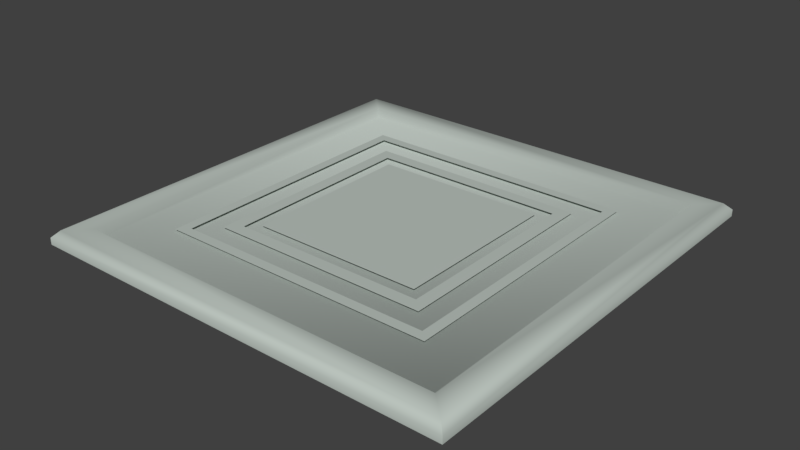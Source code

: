 # Source: square_light.blend  (saved by Blender 4.2.66; exported with 4.5.12 LTS)
import bpy
from mathutils import Matrix  # noqa: F401  (used for matrix-valued properties, if any)

bpy.ops.wm.read_factory_settings(use_empty=True)
scene = bpy.context.scene
scene.name = 'hmw_square_light_cool'

# ---- collections
col_square_light_cool_ref = bpy.data.collections.new('square_light_cool_ref'); scene.collection.children.link(col_square_light_cool_ref)
col_square_light_neutral_ref = bpy.data.collections.new('square_light_neutral_ref'); scene.collection.children.link(col_square_light_neutral_ref)
col_square_light_warm_ref = bpy.data.collections.new('square_light_warm_ref'); scene.collection.children.link(col_square_light_warm_ref)

# ---- materials (node trees are filled in below, after node groups)
mat_buttons = bpy.data.materials.new('buttons')
mat_buttons.alpha_threshold = 0.0
mat_buttons.use_transparent_shadow = False
mat_buttons.diffuse_color = (0.5025, 0.5581, 0.5179, 1.0)
mat_buttons.roughness = 0.5

# ---- node groups
ng_smooth_by_angle = bpy.data.node_groups.new('Smooth by Angle', 'GeometryNodeTree')
_s = ng_smooth_by_angle.interface.new_socket(name='Mesh', in_out='OUTPUT', socket_type='NodeSocketGeometry')
_s = ng_smooth_by_angle.interface.new_socket(name='Mesh', in_out='INPUT', socket_type='NodeSocketGeometry')
_s = ng_smooth_by_angle.interface.new_socket(name='Angle', in_out='INPUT', socket_type='NodeSocketFloat')
_s.subtype = 'ANGLE'
_s.default_value = 0.5236
_s.min_value = 0.0
_s.max_value = 3.142
_s.description = 'Maximum face angle for smooth edges'
_s = ng_smooth_by_angle.interface.new_socket(name='Ignore Sharpness', in_out='INPUT', socket_type='NodeSocketBool')
_s.force_non_field = True
ng_smooth_by_angle.description = 'Set the sharpness of mesh edges based on the angle between the neighboring faces'
ng_smooth_by_angle.is_modifier = True
_N = ng_smooth_by_angle.nodes; _L = ng_smooth_by_angle.links
n0 = _N.new('GeometryNodeSetShadeSmooth'); n0.name = 'Set Shade Smooth'; n0.location = (120, -80)
n0.domain = 'EDGE'
n1 = _N.new('GeometryNodeSetShadeSmooth'); n1.name = 'Set Shade Smooth.001'; n1.location = (300, -80)
n2 = _N.new('NodeGroupOutput'); n2.name = 'Group Output'; n2.location = (480, -80)
n3 = _N.new('GeometryNodeInputMeshEdgeAngle'); n3.name = 'Edge Angle'; n3.location = (-440, -240)
n4 = _N.new('NodeGroupInput'); n4.name = 'Group Input'; n4.location = (-80, -80)
n5 = _N.new('GeometryNodeInputEdgeSmooth'); n5.name = 'Is Edge Smooth'; n5.location = (-260, -120)
n6 = _N.new('GeometryNodeInputShadeSmooth'); n6.name = 'Is Shade Smooth'; n6.location = (-440, -397)
n7 = _N.new('FunctionNodeCompare'); n7.name = 'Compare'; n7.location = (-260, -260)
n7.operation = 'LESS_EQUAL'
n7.inputs[6].default_value = (0.0, 0.0, 0.0, 0.0)
n7.inputs[7].default_value = (0.0, 0.0, 0.0, 0.0)
n8 = _N.new('FunctionNodeBooleanMath'); n8.name = 'Boolean Math.001'; n8.location = (-80, -260)
n9 = _N.new('NodeGroupInput'); n9.name = 'Group Input.001'; n9.location = (-440, -329)
n10 = _N.new('NodeGroupInput'); n10.name = 'Group Input.002'; n10.location = (-259, -189)
n11 = _N.new('FunctionNodeBooleanMath'); n11.name = 'Boolean Math'; n11.location = (-80, -149)
n11.operation = 'OR'
n12 = _N.new('FunctionNodeBooleanMath'); n12.name = 'Boolean Math.002'; n12.location = (-260, -380)
n12.operation = 'OR'
n13 = _N.new('NodeGroupInput'); n13.name = 'Group Input.003'; n13.location = (-440, -460)
_L.new(n3.outputs[0], n7.inputs[0])
_L.new(n1.outputs[0], n2.inputs[0])
_L.new(n9.outputs[1], n7.inputs[1])
_L.new(n7.outputs[0], n8.inputs[0])
_L.new(n4.outputs[0], n0.inputs[0])
_L.new(n0.outputs[0], n1.inputs[0])
_L.new(n8.outputs[0], n0.inputs[2])
_L.new(n10.outputs[2], n11.inputs[1])
_L.new(n5.outputs[0], n11.inputs[0])
_L.new(n11.outputs[0], n0.inputs[1])
_L.new(n13.outputs[2], n12.inputs[1])
_L.new(n6.outputs[0], n12.inputs[0])
_L.new(n12.outputs[0], n8.inputs[1])
n2.is_active_output = True

# ---- material node trees

# ---- world
world_world = bpy.data.worlds.new('World'); scene.world = world_world
world_world.color = (0.05088, 0.05088, 0.05088)
world_world.use_sun_shadow = False
world_world.sun_shadow_jitter_overblur = 0.0
world_world.cycles.sampling_method = 'MANUAL'

# ---- meshes
me_square_light_cool_ref = bpy.data.meshes.new('square_light_cool_ref')
me_square_light_cool_ref.from_pydata([(19.24, 19.24, -62.5), (31.0, -31.0, -62.0), (32.0, -32.0, -63.0), (32.0, -32.0, -64.0), (28.0, -28.0, -62.0), (31.0, 31.0, -62.0), (-14.45, 14.45, -62.5), (-16.33, 16.33, -62.5), (-14.45, -14.45, -62.5), (-16.33, -16.33, -62.5), (16.33, -16.33, -62.5), (14.45, -14.45, -62.5), (20.73, 20.73, -62.5), (-20.73, 20.73, -62.5), (-19.24, 19.24, -62.5), (-19.24, -19.24, -62.5), (-20.73, -20.73, -62.5), (20.73, -20.73, -62.5), (19.24, -19.24, -62.5), (-32.0, -32.0, -64.0), (-32.0, 32.0, -63.0), (-32.0, 32.0, -64.0), (-32.0, -32.0, -63.0), (-31.0, -31.0, -62.0), (-31.0, 31.0, -62.0), (32.0, 32.0, -63.0), (32.0, 32.0, -64.0), (28.0, 28.0, -62.0), (27.0, -27.0, -63.0), (-28.0, -28.0, -62.0), (-27.0, 27.0, -63.0), (-28.0, 28.0, -62.0), (27.0, 27.0, -63.0), (-27.0, -27.0, -63.0), (-14.89, -15.08, -64.5), (-28.8, -15.08, -64.5), (-14.89, -28.99, -64.5), (-28.8, -28.99, -64.5), (-12.8, -12.8, -62.5), (12.8, -12.8, -62.5), (12.8, 12.8, -62.5), (-12.8, 12.8, -62.5), (16.33, 16.33, -62.5), (14.45, 14.45, -62.5)], [], [(12, 18, 17), (12, 0, 18), (26, 25, 3), (25, 2, 3), (25, 5, 2), (5, 1, 2), (3, 2, 19), (2, 22, 19), (2, 1, 22), (1, 23, 22), (24, 23, 31), (23, 29, 31), (23, 1, 29), (1, 4, 29), (5, 24, 27), (24, 31, 27), (1, 5, 4), (5, 27, 4), (7, 43, 42), (7, 6, 43), (7, 8, 6), (7, 9, 8), (10, 8, 9), (10, 11, 8), (13, 0, 12), (13, 14, 0), (13, 15, 14), (13, 16, 15), (17, 15, 16), (17, 18, 15), (26, 19, 21), (26, 3, 19), (19, 20, 21), (19, 22, 20), (22, 24, 20), (22, 23, 24), (5, 20, 24), (5, 25, 20), (25, 21, 20), (25, 26, 21), (4, 32, 28), (4, 27, 32), (27, 30, 32), (27, 31, 30), (29, 28, 33), (29, 4, 28), (31, 33, 30), (31, 29, 33), (32, 33, 28), (32, 30, 33), (34, 37, 35), (34, 36, 37), (40, 38, 39), (40, 41, 38), (42, 11, 10), (42, 43, 11)])
me_square_light_cool_ref.polygons.foreach_set('use_smooth', [True] * 56)
_uv = me_square_light_cool_ref.uv_layers.new(name='UVMap')
_uv.uv.foreach_set('vector', [0.1376, 0.07574, 0.1747, 0.1128, 0.1747, 0.0757, 0.1376, 0.07574, 0.1376, 0.1128, 0.1747, 0.1128, 0.4015, 0.7173, 0.4826, 0.7173, 0.4015, 0.7984, 0.4826, 0.7173, 0.4826, 0.7984, 0.4015, 0.7984, 0.4015, 0.7173, 0.4826, 0.7173, 0.4015, 0.7984, 0.4826, 0.7173, 0.4826, 0.7984, 0.4015, 0.7984, 0.4015, 0.7173, 0.4826, 0.7173, 0.4015, 0.7984, 0.4826, 0.7173, 0.4826, 0.7984, 0.4015, 0.7984, 0.4015, 0.7173, 0.4826, 0.7173, 0.4015, 0.7984, 0.4826, 0.7173, 0.4826, 0.7984, 0.4015, 0.7984, 0.4015, 0.7173, 0.4826, 0.7173, 0.4015, 0.7984, 0.4826, 0.7173, 0.4826, 0.7984, 0.4015, 0.7984, 0.4015, 0.7173, 0.4826, 0.7173, 0.4015, 0.7984, 0.4826, 0.7173, 0.4826, 0.7984, 0.4015, 0.7984, 0.4015, 0.7173, 0.4826, 0.7173, 0.4015, 0.7984, 0.4826, 0.7173, 0.4826, 0.7984, 0.4015, 0.7984, 0.4015, 0.7173, 0.4826, 0.7173, 0.4015, 0.7984, 0.4826, 0.7173, 0.4826, 0.7984, 0.4015, 0.7984, 0.1376, 0.07574, 0.1747, 0.1128, 0.1747, 0.07574, 0.1376, 0.07574, 0.1376, 0.1128, 0.1747, 0.1128, 0.1376, 0.07574, 0.1747, 0.1128, 0.1376, 0.1128, 0.1376, 0.07574, 0.1747, 0.07574, 0.1747, 0.1128, 0.1376, 0.07574, 0.1747, 0.1128, 0.1747, 0.07574, 0.1376, 0.07574, 0.1376, 0.1128, 0.1747, 0.1128, 0.1376, 0.07574, 0.1747, 0.1128, 0.1747, 0.07574, 0.1376, 0.07574, 0.1376, 0.1128, 0.1747, 0.1128, 0.1376, 0.07574, 0.1747, 0.1128, 0.1376, 0.1128, 0.1376, 0.07574, 0.1747, 0.07574, 0.1747, 0.1128, 0.1376, 0.07574, 0.1747, 0.1128, 0.1747, 0.07574, 0.1376, 0.07574, 0.1376, 0.1128, 0.1747, 0.1128, 0.5975, 0.2282, 0.726, 0.3567, 0.5975, 0.3567, 0.5975, 0.2282, 0.726, 0.2282, 0.726, 0.3567, 0.4015, 0.7173, 0.4826, 0.7984, 0.4015, 0.7984, 0.4015, 0.7173, 0.4826, 0.7173, 0.4826, 0.7984, 0.4015, 0.7173, 0.4826, 0.7984, 0.4015, 0.7984, 0.4015, 0.7173, 0.4826, 0.7173, 0.4826, 0.7984, 0.4015, 0.7173, 0.4826, 0.7984, 0.4015, 0.7984, 0.4015, 0.7173, 0.4826, 0.7173, 0.4826, 0.7984, 0.4015, 0.7173, 0.4826, 0.7984, 0.4015, 0.7984, 0.4015, 0.7173, 0.4826, 0.7173, 0.4826, 0.7984, 0.4015, 0.7173, 0.4826, 0.7984, 0.4015, 0.7984, 0.4015, 0.7173, 0.4826, 0.7173, 0.4826, 0.7984, 0.4015, 0.7173, 0.4826, 0.7984, 0.4015, 0.7984, 0.4015, 0.7173, 0.4826, 0.7173, 0.4826, 0.7984, 0.4015, 0.7173, 0.4826, 0.7984, 0.4015, 0.7984, 0.4015, 0.7173, 0.4826, 0.7173, 0.4826, 0.7984, 0.4015, 0.7173, 0.4826, 0.7984, 0.4015, 0.7984, 0.4015, 0.7173, 0.4826, 0.7173, 0.4826, 0.7984, 0.07746, 0.139, 0.1128, 0.1744, 0.07746, 0.1744, 0.07746, 0.139, 0.1128, 0.139, 0.1128, 0.1744, 0.7144, 0.7899, 0.8949, 0.9704, 0.7144, 0.9704, 0.7144, 0.7899, 0.8949, 0.7899, 0.8949, 0.9704, 0.1376, 0.07535, 0.1747, 0.1128, 0.1376, 0.1128, 0.1376, 0.07535, 0.1747, 0.07571, 0.1747, 0.1128, 0.1376, 0.07574, 0.1747, 0.1128, 0.1747, 0.07574, 0.1376, 0.07574, 0.1376, 0.1128, 0.1747, 0.1128])
me_square_light_cool_ref.materials.append(mat_buttons)
me_square_light_cool_ref.use_remesh_preserve_volume = False
me_square_light_cool_ref.use_remesh_preserve_attributes = False
me_square_light_cool_ref.use_mirror_vertex_groups = False
me_square_light_cool_ref.update()
me_square_light_neutral_ref = bpy.data.meshes.new('square_light_neutral_ref')
me_square_light_neutral_ref.from_pydata([(19.24, 19.24, -62.5), (31.0, -31.0, -62.0), (32.0, -32.0, -63.0), (32.0, -32.0, -64.0), (28.0, -28.0, -62.0), (31.0, 31.0, -62.0), (-14.45, 14.45, -62.5), (-16.33, 16.33, -62.5), (-14.45, -14.45, -62.5), (-16.33, -16.33, -62.5), (16.33, -16.33, -62.5), (14.45, -14.45, -62.5), (20.73, 20.73, -62.5), (-20.73, 20.73, -62.5), (-19.24, 19.24, -62.5), (-19.24, -19.24, -62.5), (-20.73, -20.73, -62.5), (20.73, -20.73, -62.5), (19.24, -19.24, -62.5), (-32.0, -32.0, -64.0), (-32.0, 32.0, -63.0), (-32.0, 32.0, -64.0), (-32.0, -32.0, -63.0), (-31.0, -31.0, -62.0), (-31.0, 31.0, -62.0), (32.0, 32.0, -63.0), (32.0, 32.0, -64.0), (28.0, 28.0, -62.0), (27.0, -27.0, -63.0), (-28.0, -28.0, -62.0), (-27.0, 27.0, -63.0), (-28.0, 28.0, -62.0), (27.0, 27.0, -63.0), (-27.0, -27.0, -63.0), (-14.89, -15.08, -64.5), (-28.8, -15.08, -64.5), (-14.89, -28.99, -64.5), (-28.8, -28.99, -64.5), (-12.8, -12.8, -62.5), (12.8, -12.8, -62.5), (12.8, 12.8, -62.5), (-12.8, 12.8, -62.5), (16.33, 16.33, -62.5), (14.45, 14.45, -62.5)], [], [(12, 18, 17), (12, 0, 18), (26, 25, 3), (25, 2, 3), (25, 5, 2), (5, 1, 2), (3, 2, 19), (2, 22, 19), (2, 1, 22), (1, 23, 22), (24, 23, 31), (23, 29, 31), (23, 1, 29), (1, 4, 29), (5, 24, 27), (24, 31, 27), (1, 5, 4), (5, 27, 4), (7, 43, 42), (7, 6, 43), (7, 8, 6), (7, 9, 8), (10, 8, 9), (10, 11, 8), (13, 0, 12), (13, 14, 0), (13, 15, 14), (13, 16, 15), (17, 15, 16), (17, 18, 15), (26, 19, 21), (26, 3, 19), (19, 20, 21), (19, 22, 20), (22, 24, 20), (22, 23, 24), (5, 20, 24), (5, 25, 20), (25, 21, 20), (25, 26, 21), (4, 32, 28), (4, 27, 32), (27, 30, 32), (27, 31, 30), (29, 28, 33), (29, 4, 28), (31, 33, 30), (31, 29, 33), (32, 33, 28), (32, 30, 33), (34, 37, 35), (34, 36, 37), (40, 38, 39), (40, 41, 38), (42, 11, 10), (42, 43, 11)])
me_square_light_neutral_ref.polygons.foreach_set('use_smooth', [True] * 56)
_uv = me_square_light_neutral_ref.uv_layers.new(name='UVMap')
_uv.uv.foreach_set('vector', [0.1336, 0.07377, 0.1707, 0.1108, 0.1707, 0.07377, 0.1336, 0.07377, 0.1336, 0.1108, 0.1707, 0.1108, 0.4015, 0.7173, 0.4826, 0.7173, 0.4015, 0.7984, 0.4826, 0.7173, 0.4826, 0.7984, 0.4015, 0.7984, 0.4015, 0.7173, 0.4826, 0.7173, 0.4015, 0.7984, 0.4826, 0.7173, 0.4826, 0.7984, 0.4015, 0.7984, 0.4015, 0.7173, 0.4826, 0.7173, 0.4015, 0.7984, 0.4826, 0.7173, 0.4826, 0.7984, 0.4015, 0.7984, 0.4015, 0.7173, 0.4826, 0.7173, 0.4015, 0.7984, 0.4826, 0.7173, 0.4826, 0.7984, 0.4015, 0.7984, 0.4015, 0.7173, 0.4826, 0.7173, 0.4015, 0.7984, 0.4826, 0.7173, 0.4826, 0.7984, 0.4015, 0.7984, 0.4015, 0.7173, 0.4826, 0.7173, 0.4015, 0.7984, 0.4826, 0.7173, 0.4826, 0.7984, 0.4015, 0.7984, 0.4015, 0.7173, 0.4826, 0.7173, 0.4015, 0.7984, 0.4826, 0.7173, 0.4826, 0.7984, 0.4015, 0.7984, 0.4015, 0.7173, 0.4826, 0.7173, 0.4015, 0.7984, 0.4826, 0.7173, 0.4826, 0.7984, 0.4015, 0.7984, 0.1336, 0.07377, 0.1707, 0.1108, 0.1707, 0.07377, 0.1336, 0.07377, 0.1336, 0.1108, 0.1707, 0.1108, 0.1336, 0.07377, 0.1707, 0.1108, 0.1336, 0.1108, 0.1336, 0.07377, 0.1707, 0.07377, 0.1707, 0.1108, 0.1336, 0.07377, 0.1707, 0.1108, 0.1707, 0.07377, 0.1336, 0.07377, 0.1336, 0.1108, 0.1707, 0.1108, 0.1336, 0.07377, 0.1707, 0.1108, 0.1707, 0.07377, 0.1336, 0.07377, 0.1336, 0.1108, 0.1707, 0.1108, 0.1336, 0.07377, 0.1707, 0.1108, 0.1336, 0.1108, 0.1336, 0.07377, 0.1707, 0.07377, 0.1707, 0.1108, 0.1336, 0.07377, 0.1707, 0.1108, 0.1707, 0.07377, 0.1336, 0.07377, 0.1336, 0.1108, 0.1707, 0.1108, 0.5975, 0.2282, 0.726, 0.3567, 0.5975, 0.3567, 0.5975, 0.2282, 0.726, 0.2282, 0.726, 0.3567, 0.4015, 0.7173, 0.4826, 0.7984, 0.4015, 0.7984, 0.4015, 0.7173, 0.4826, 0.7173, 0.4826, 0.7984, 0.4015, 0.7173, 0.4826, 0.7984, 0.4015, 0.7984, 0.4015, 0.7173, 0.4826, 0.7173, 0.4826, 0.7984, 0.4015, 0.7173, 0.4826, 0.7984, 0.4015, 0.7984, 0.4015, 0.7173, 0.4826, 0.7173, 0.4826, 0.7984, 0.4015, 0.7173, 0.4826, 0.7984, 0.4015, 0.7984, 0.4015, 0.7173, 0.4826, 0.7173, 0.4826, 0.7984, 0.4015, 0.7173, 0.4826, 0.7984, 0.4015, 0.7984, 0.4015, 0.7173, 0.4826, 0.7173, 0.4826, 0.7984, 0.4015, 0.7173, 0.4826, 0.7984, 0.4015, 0.7984, 0.4015, 0.7173, 0.4826, 0.7173, 0.4826, 0.7984, 0.4015, 0.7173, 0.4826, 0.7984, 0.4015, 0.7984, 0.4015, 0.7173, 0.4826, 0.7173, 0.4826, 0.7984, 0.4015, 0.7173, 0.4826, 0.7984, 0.4015, 0.7984, 0.4015, 0.7173, 0.4826, 0.7173, 0.4826, 0.7984, 0.005696, 0.006959, 0.05837, 0.05694, 0.01009, 0.05499, 0.005696, 0.006959, 0.05862, 0.007038, 0.05837, 0.05694, 0.7144, 0.7899, 0.8949, 0.9704, 0.7144, 0.9704, 0.7144, 0.7899, 0.8949, 0.7899, 0.8949, 0.9704, 0.133, 0.0739, 0.1684, 0.1092, 0.133, 0.1092, 0.133, 0.0739, 0.1684, 0.0739, 0.1684, 0.1092, 0.1336, 0.07377, 0.1707, 0.1108, 0.1707, 0.07377, 0.1336, 0.07377, 0.1336, 0.1108, 0.1707, 0.1108])
me_square_light_neutral_ref.materials.append(mat_buttons)
me_square_light_neutral_ref.use_remesh_preserve_volume = False
me_square_light_neutral_ref.use_remesh_preserve_attributes = False
me_square_light_neutral_ref.use_mirror_vertex_groups = False
me_square_light_neutral_ref.update()
me_square_light_warm_ref = bpy.data.meshes.new('square_light_warm_ref')
me_square_light_warm_ref.from_pydata([(19.24, 19.24, -62.5), (31.0, -31.0, -62.0), (32.0, -32.0, -63.0), (32.0, -32.0, -64.0), (28.0, -28.0, -62.0), (31.0, 31.0, -62.0), (-14.45, 14.45, -62.5), (-16.33, 16.33, -62.5), (-14.45, -14.45, -62.5), (-16.33, -16.33, -62.5), (16.33, -16.33, -62.5), (14.45, -14.45, -62.5), (20.73, 20.73, -62.5), (-20.73, 20.73, -62.5), (-19.24, 19.24, -62.5), (-19.24, -19.24, -62.5), (-20.73, -20.73, -62.5), (20.73, -20.73, -62.5), (19.24, -19.24, -62.5), (-32.0, -32.0, -64.0), (-32.0, 32.0, -63.0), (-32.0, 32.0, -64.0), (-32.0, -32.0, -63.0), (-31.0, -31.0, -62.0), (-31.0, 31.0, -62.0), (32.0, 32.0, -63.0), (32.0, 32.0, -64.0), (28.0, 28.0, -62.0), (27.0, -27.0, -63.0), (-28.0, -28.0, -62.0), (-27.0, 27.0, -63.0), (-28.0, 28.0, -62.0), (27.0, 27.0, -63.0), (-27.0, -27.0, -63.0), (-14.89, -15.08, -64.5), (-28.8, -15.08, -64.5), (-14.89, -28.99, -64.5), (-28.8, -28.99, -64.5), (-12.8, -12.8, -62.5), (12.8, -12.8, -62.5), (12.8, 12.8, -62.5), (-12.8, 12.8, -62.5), (16.33, 16.33, -62.5), (14.45, 14.45, -62.5)], [], [(12, 18, 17), (12, 0, 18), (26, 25, 3), (25, 2, 3), (25, 5, 2), (5, 1, 2), (3, 2, 19), (2, 22, 19), (2, 1, 22), (1, 23, 22), (24, 23, 31), (23, 29, 31), (23, 1, 29), (1, 4, 29), (5, 24, 27), (24, 31, 27), (1, 5, 4), (5, 27, 4), (7, 43, 42), (7, 6, 43), (7, 8, 6), (7, 9, 8), (10, 8, 9), (10, 11, 8), (13, 0, 12), (13, 14, 0), (13, 15, 14), (13, 16, 15), (17, 15, 16), (17, 18, 15), (26, 19, 21), (26, 3, 19), (19, 20, 21), (19, 22, 20), (22, 24, 20), (22, 23, 24), (5, 20, 24), (5, 25, 20), (25, 21, 20), (25, 26, 21), (4, 32, 28), (4, 27, 32), (27, 30, 32), (27, 31, 30), (29, 28, 33), (29, 4, 28), (31, 33, 30), (31, 29, 33), (32, 33, 28), (32, 30, 33), (34, 37, 35), (34, 36, 37), (40, 38, 39), (40, 41, 38), (42, 11, 10), (42, 43, 11)])
me_square_light_warm_ref.polygons.foreach_set('use_smooth', [True] * 56)
_uv = me_square_light_warm_ref.uv_layers.new(name='UVMap')
_uv.uv.foreach_set('vector', [0.14, 0.07329, 0.1771, 0.1104, 0.1771, 0.07329, 0.14, 0.07329, 0.14, 0.1104, 0.1771, 0.1104, 0.4015, 0.7173, 0.4826, 0.7173, 0.4015, 0.7984, 0.4826, 0.7173, 0.4826, 0.7984, 0.4015, 0.7984, 0.4015, 0.7173, 0.4826, 0.7173, 0.4015, 0.7984, 0.4826, 0.7173, 0.4826, 0.7984, 0.4015, 0.7984, 0.4015, 0.7173, 0.4826, 0.7173, 0.4015, 0.7984, 0.4826, 0.7173, 0.4826, 0.7984, 0.4015, 0.7984, 0.4015, 0.7173, 0.4826, 0.7173, 0.4015, 0.7984, 0.4826, 0.7173, 0.4826, 0.7984, 0.4015, 0.7984, 0.4015, 0.7173, 0.4826, 0.7173, 0.4015, 0.7984, 0.4826, 0.7173, 0.4826, 0.7984, 0.4015, 0.7984, 0.4015, 0.7173, 0.4826, 0.7173, 0.4015, 0.7984, 0.4826, 0.7173, 0.4826, 0.7984, 0.4015, 0.7984, 0.4015, 0.7173, 0.4826, 0.7173, 0.4015, 0.7984, 0.4826, 0.7173, 0.4826, 0.7984, 0.4015, 0.7984, 0.4015, 0.7173, 0.4826, 0.7173, 0.4015, 0.7984, 0.4826, 0.7173, 0.4826, 0.7984, 0.4015, 0.7984, 0.14, 0.07329, 0.1771, 0.1104, 0.1771, 0.07329, 0.14, 0.07329, 0.14, 0.1104, 0.1771, 0.1104, 0.14, 0.07329, 0.1771, 0.1104, 0.14, 0.1104, 0.14, 0.07329, 0.1771, 0.07329, 0.1771, 0.1104, 0.14, 0.07329, 0.1771, 0.1104, 0.1771, 0.07329, 0.14, 0.07329, 0.14, 0.1104, 0.1771, 0.1104, 0.14, 0.07329, 0.1771, 0.1104, 0.1771, 0.07329, 0.14, 0.07329, 0.14, 0.1104, 0.1771, 0.1104, 0.14, 0.07329, 0.1771, 0.1104, 0.14, 0.1104, 0.14, 0.07329, 0.1771, 0.07329, 0.1771, 0.1104, 0.14, 0.07329, 0.1771, 0.1104, 0.1771, 0.07329, 0.14, 0.07329, 0.14, 0.1104, 0.1771, 0.1104, 0.5975, 0.2282, 0.726, 0.3567, 0.5975, 0.3567, 0.5975, 0.2282, 0.726, 0.2282, 0.726, 0.3567, 0.4015, 0.7173, 0.4826, 0.7984, 0.4015, 0.7984, 0.4015, 0.7173, 0.4826, 0.7173, 0.4826, 0.7984, 0.4015, 0.7173, 0.4826, 0.7984, 0.4015, 0.7984, 0.4015, 0.7173, 0.4826, 0.7173, 0.4826, 0.7984, 0.4015, 0.7173, 0.4826, 0.7984, 0.4015, 0.7984, 0.4015, 0.7173, 0.4826, 0.7173, 0.4826, 0.7984, 0.4015, 0.7173, 0.4826, 0.7984, 0.4015, 0.7984, 0.4015, 0.7173, 0.4826, 0.7173, 0.4826, 0.7984, 0.4015, 0.7173, 0.4826, 0.7984, 0.4015, 0.7984, 0.4015, 0.7173, 0.4826, 0.7173, 0.4826, 0.7984, 0.4015, 0.7173, 0.4826, 0.7984, 0.4015, 0.7984, 0.4015, 0.7173, 0.4826, 0.7173, 0.4826, 0.7984, 0.4015, 0.7173, 0.4826, 0.7984, 0.4015, 0.7984, 0.4015, 0.7173, 0.4826, 0.7173, 0.4826, 0.7984, 0.4015, 0.7173, 0.4826, 0.7984, 0.4015, 0.7984, 0.4015, 0.7173, 0.4826, 0.7173, 0.4826, 0.7984, 0.07797, 0.07492, 0.1133, 0.1103, 0.07797, 0.1103, 0.07797, 0.07492, 0.1133, 0.07492, 0.1133, 0.1103, 0.7144, 0.7899, 0.8949, 0.9704, 0.7144, 0.9704, 0.7144, 0.7899, 0.8949, 0.7899, 0.8949, 0.9704, 0.1395, 0.07342, 0.1748, 0.1088, 0.1395, 0.1088, 0.1395, 0.07342, 0.1748, 0.07342, 0.1748, 0.1088, 0.14, 0.07329, 0.1771, 0.1104, 0.1771, 0.07329, 0.14, 0.07329, 0.14, 0.1104, 0.1771, 0.1104])
me_square_light_warm_ref.materials.append(mat_buttons)
me_square_light_warm_ref.use_remesh_preserve_volume = False
me_square_light_warm_ref.use_remesh_preserve_attributes = False
me_square_light_warm_ref.use_mirror_vertex_groups = False
me_square_light_warm_ref.update()

# ---- objects
ob_square_light_cool_ref = bpy.data.objects.new('square_light_cool_ref', me_square_light_cool_ref)
ob_square_light_neutral_ref = bpy.data.objects.new('square_light_neutral_ref', me_square_light_neutral_ref)
ob_square_light_warm_ref = bpy.data.objects.new('square_light_warm_ref', me_square_light_warm_ref)

# ---- transforms, parenting, visibility, modifiers, constraints
ob_square_light_cool_ref.location = (0.0, 0.0, 0.0)
ob_square_light_cool_ref.lineart.crease_threshold = 0.0
_vg = ob_square_light_cool_ref.vertex_groups.new(name='root')
_m = ob_square_light_cool_ref.modifiers.new('Smooth by Angle', 'NODES')
_m.node_group = ng_smooth_by_angle
_gi = [s.identifier for s in ng_smooth_by_angle.interface.items_tree if s.item_type == 'SOCKET' and s.in_out == 'INPUT']
_m[_gi[1]] = 1.047  # Angle
_m.use_pin_to_last = True
_m.show_group_selector = False
ob_square_light_neutral_ref.location = (0.0, 0.0, 0.0)
ob_square_light_neutral_ref.lineart.crease_threshold = 0.0
_vg = ob_square_light_neutral_ref.vertex_groups.new(name='root')
_m = ob_square_light_neutral_ref.modifiers.new('Smooth by Angle', 'NODES')
_m.node_group = ng_smooth_by_angle
_gi = [s.identifier for s in ng_smooth_by_angle.interface.items_tree if s.item_type == 'SOCKET' and s.in_out == 'INPUT']
_m[_gi[1]] = 1.047  # Angle
_m.use_pin_to_last = True
_m.show_group_selector = False
ob_square_light_warm_ref.location = (0.0, 0.0, 0.0)
ob_square_light_warm_ref.lineart.crease_threshold = 0.0
_vg = ob_square_light_warm_ref.vertex_groups.new(name='root')
_m = ob_square_light_warm_ref.modifiers.new('Smooth by Angle', 'NODES')
_m.node_group = ng_smooth_by_angle
_gi = [s.identifier for s in ng_smooth_by_angle.interface.items_tree if s.item_type == 'SOCKET' and s.in_out == 'INPUT']
_m[_gi[1]] = 1.047  # Angle
_m.use_pin_to_last = True
_m.show_group_selector = False

# ---- collection membership
col_square_light_cool_ref.objects.link(ob_square_light_cool_ref)
col_square_light_neutral_ref.objects.link(ob_square_light_neutral_ref)
col_square_light_warm_ref.objects.link(ob_square_light_warm_ref)
def _layer_coll(name, lc=None):
    lc = lc or bpy.context.view_layer.layer_collection
    for c in lc.children:
        if c.name == name: return c
        r = _layer_coll(name, c)
        if r: return r
_layer_coll('square_light_neutral_ref').exclude = True
_layer_coll('square_light_warm_ref').exclude = True

# ---- scene / render settings (as saved in the file)
scene.frame_start = 1; scene.frame_end = 250; scene.frame_set(0)
scene.render.engine = 'BLENDER_EEVEE_NEXT'
scene.render.resolution_percentage = 50
scene.render.dither_intensity = 0.0
scene.cycles.use_denoising = False
scene.cycles.samples = 128
scene.cycles.sampling_pattern = 'TABULATED_SOBOL'
scene.cycles.light_sampling_threshold = 0.0
scene.cycles.use_adaptive_sampling = False
scene.cycles.use_light_tree = False
scene.cycles.blur_glossy = 0.0
scene.cycles.sample_clamp_indirect = 0.0
scene.view_settings.view_transform = 'Standard'
bpy.context.view_layer.update()

# ---- added for rendering (the .blend has no active camera and no usable light): camera, sun
cam_auto = bpy.data.cameras.new('AutoCamera')
cam_auto.lens = 50.0
cam_auto.sensor_width = 36.0
cam_auto.clip_end = 1470.22
ob_auto_camera = bpy.data.objects.new('AutoCamera', cam_auto)
scene.collection.objects.link(ob_auto_camera)
ob_auto_camera.location = (83.7737, -100.528, 3.76895)
ob_auto_camera.rotation_euler = (1.09748, -7.21219e-08, 0.694738)
scene.camera = ob_auto_camera
light_auto_sun = bpy.data.lights.new('AutoSun', 'SUN')
light_auto_sun.energy = 3.0
light_auto_sun.angle = 0.0523599
ob_auto_sun = bpy.data.objects.new('AutoSun', light_auto_sun)
scene.collection.objects.link(ob_auto_sun)
ob_auto_sun.rotation_euler = (0.872665, 0.174533, 0.523599)
bpy.context.view_layer.update()
